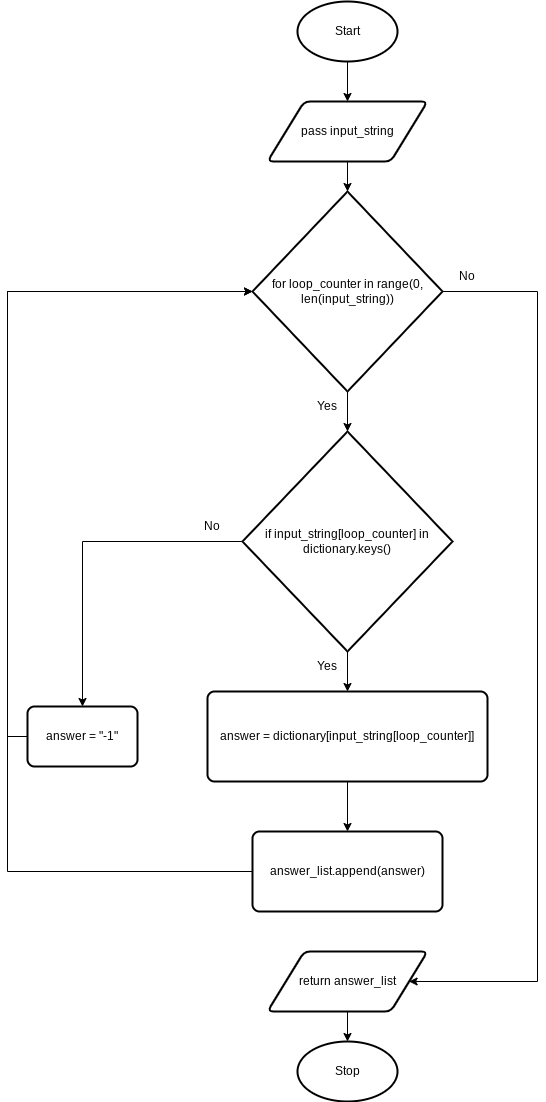

The diagram above was exported from draw.io. Its source (the exported page's mxGraphModel, read from the mxfile embedded in the PNG):
<mxGraphModel dx="1181" dy="1630" grid="1" gridSize="10" guides="1" tooltips="1" connect="1" arrows="1" fold="1" page="1" pageScale="1" pageWidth="827" pageHeight="1169" math="0" shadow="0">
  <root>
    <mxCell id="0" />
    <mxCell id="1" parent="0" />
    <mxCell id="70" style="edgeStyle=none;html=1;exitX=0.5;exitY=1;exitDx=0;exitDy=0;exitPerimeter=0;entryX=0.5;entryY=0;entryDx=0;entryDy=0;" edge="1" parent="1" source="2" target="69">
      <mxGeometry relative="1" as="geometry" />
    </mxCell>
    <mxCell id="2" value="Start" style="strokeWidth=2;html=1;shape=mxgraph.flowchart.start_1;whiteSpace=wrap;" parent="1" vertex="1">
      <mxGeometry x="180" width="100" height="60" as="geometry" />
    </mxCell>
    <mxCell id="8" value="Stop" style="strokeWidth=2;html=1;shape=mxgraph.flowchart.start_1;whiteSpace=wrap;" parent="1" vertex="1">
      <mxGeometry x="180" y="1040" width="100" height="60" as="geometry" />
    </mxCell>
    <mxCell id="72" style="edgeStyle=none;html=1;exitX=0.5;exitY=1;exitDx=0;exitDy=0;entryX=0.5;entryY=0;entryDx=0;entryDy=0;entryPerimeter=0;" edge="1" parent="1" source="69" target="71">
      <mxGeometry relative="1" as="geometry" />
    </mxCell>
    <mxCell id="69" value="pass input_string" style="shape=parallelogram;html=1;strokeWidth=2;perimeter=parallelogramPerimeter;whiteSpace=wrap;rounded=1;arcSize=12;size=0.23;" vertex="1" parent="1">
      <mxGeometry x="150" y="100" width="160" height="60" as="geometry" />
    </mxCell>
    <mxCell id="74" style="edgeStyle=none;html=1;exitX=0.5;exitY=1;exitDx=0;exitDy=0;exitPerimeter=0;entryX=0.5;entryY=0;entryDx=0;entryDy=0;entryPerimeter=0;" edge="1" parent="1" source="71" target="73">
      <mxGeometry relative="1" as="geometry" />
    </mxCell>
    <mxCell id="88" style="edgeStyle=orthogonalEdgeStyle;rounded=0;html=1;exitX=1;exitY=0.5;exitDx=0;exitDy=0;exitPerimeter=0;entryX=1;entryY=0.5;entryDx=0;entryDy=0;" edge="1" parent="1" source="71" target="87">
      <mxGeometry relative="1" as="geometry">
        <Array as="points">
          <mxPoint x="420" y="290" />
          <mxPoint x="420" y="980" />
        </Array>
      </mxGeometry>
    </mxCell>
    <mxCell id="71" value="for loop_counter in range(0, len(input_string))" style="strokeWidth=2;html=1;shape=mxgraph.flowchart.decision;whiteSpace=wrap;" vertex="1" parent="1">
      <mxGeometry x="135" y="190" width="190" height="200" as="geometry" />
    </mxCell>
    <mxCell id="76" style="edgeStyle=none;html=1;exitX=0.5;exitY=1;exitDx=0;exitDy=0;exitPerimeter=0;entryX=0.5;entryY=0;entryDx=0;entryDy=0;" edge="1" parent="1" source="73" target="75">
      <mxGeometry relative="1" as="geometry" />
    </mxCell>
    <mxCell id="82" style="edgeStyle=orthogonalEdgeStyle;rounded=0;html=1;exitX=0;exitY=0.5;exitDx=0;exitDy=0;exitPerimeter=0;entryX=0.5;entryY=0;entryDx=0;entryDy=0;" edge="1" parent="1" source="73" target="80">
      <mxGeometry relative="1" as="geometry" />
    </mxCell>
    <mxCell id="73" value="if input_string[loop_counter] in dictionary.keys()" style="strokeWidth=2;html=1;shape=mxgraph.flowchart.decision;whiteSpace=wrap;" vertex="1" parent="1">
      <mxGeometry x="125" y="430" width="210" height="220" as="geometry" />
    </mxCell>
    <mxCell id="78" style="edgeStyle=none;html=1;exitX=0.5;exitY=1;exitDx=0;exitDy=0;entryX=0.5;entryY=0;entryDx=0;entryDy=0;" edge="1" parent="1" source="75" target="77">
      <mxGeometry relative="1" as="geometry" />
    </mxCell>
    <mxCell id="75" value="answer = dictionary[input_string[loop_counter]]" style="rounded=1;whiteSpace=wrap;html=1;absoluteArcSize=1;arcSize=14;strokeWidth=2;" vertex="1" parent="1">
      <mxGeometry x="90" y="690" width="280" height="90" as="geometry" />
    </mxCell>
    <mxCell id="79" style="edgeStyle=orthogonalEdgeStyle;html=1;exitX=0;exitY=0.5;exitDx=0;exitDy=0;entryX=0;entryY=0.5;entryDx=0;entryDy=0;entryPerimeter=0;rounded=0;" edge="1" parent="1" source="77" target="71">
      <mxGeometry relative="1" as="geometry">
        <Array as="points">
          <mxPoint x="-110" y="870" />
          <mxPoint x="-110" y="290" />
        </Array>
      </mxGeometry>
    </mxCell>
    <mxCell id="77" value="answer_list.append(answer)" style="rounded=1;whiteSpace=wrap;html=1;absoluteArcSize=1;arcSize=14;strokeWidth=2;" vertex="1" parent="1">
      <mxGeometry x="135" y="830" width="190" height="80" as="geometry" />
    </mxCell>
    <mxCell id="83" style="edgeStyle=orthogonalEdgeStyle;rounded=0;html=1;exitX=0;exitY=0.5;exitDx=0;exitDy=0;entryX=0;entryY=0.5;entryDx=0;entryDy=0;entryPerimeter=0;" edge="1" parent="1" source="80" target="71">
      <mxGeometry relative="1" as="geometry">
        <Array as="points">
          <mxPoint x="-110" y="735" />
          <mxPoint x="-110" y="290" />
        </Array>
      </mxGeometry>
    </mxCell>
    <mxCell id="80" value="answer = &quot;-1&quot;" style="rounded=1;whiteSpace=wrap;html=1;absoluteArcSize=1;arcSize=14;strokeWidth=2;" vertex="1" parent="1">
      <mxGeometry x="-90" y="705" width="110" height="60" as="geometry" />
    </mxCell>
    <mxCell id="84" value="Yes" style="text;html=1;strokeColor=none;fillColor=none;align=center;verticalAlign=middle;whiteSpace=wrap;rounded=0;" vertex="1" parent="1">
      <mxGeometry x="180" y="390" width="60" height="30" as="geometry" />
    </mxCell>
    <mxCell id="85" value="Yes" style="text;html=1;strokeColor=none;fillColor=none;align=center;verticalAlign=middle;whiteSpace=wrap;rounded=0;" vertex="1" parent="1">
      <mxGeometry x="180" y="650" width="60" height="30" as="geometry" />
    </mxCell>
    <mxCell id="86" value="No" style="text;html=1;strokeColor=none;fillColor=none;align=center;verticalAlign=middle;whiteSpace=wrap;rounded=0;" vertex="1" parent="1">
      <mxGeometry x="65" y="510" width="60" height="30" as="geometry" />
    </mxCell>
    <mxCell id="90" style="edgeStyle=orthogonalEdgeStyle;rounded=0;html=1;exitX=0.5;exitY=1;exitDx=0;exitDy=0;entryX=0.5;entryY=0;entryDx=0;entryDy=0;entryPerimeter=0;" edge="1" parent="1" source="87" target="8">
      <mxGeometry relative="1" as="geometry" />
    </mxCell>
    <mxCell id="87" value="return answer_list" style="shape=parallelogram;html=1;strokeWidth=2;perimeter=parallelogramPerimeter;whiteSpace=wrap;rounded=1;arcSize=12;size=0.23;" vertex="1" parent="1">
      <mxGeometry x="150" y="950" width="160" height="60" as="geometry" />
    </mxCell>
    <mxCell id="89" value="No" style="text;html=1;strokeColor=none;fillColor=none;align=center;verticalAlign=middle;whiteSpace=wrap;rounded=0;" vertex="1" parent="1">
      <mxGeometry x="320" y="260" width="60" height="30" as="geometry" />
    </mxCell>
  </root>
</mxGraphModel>